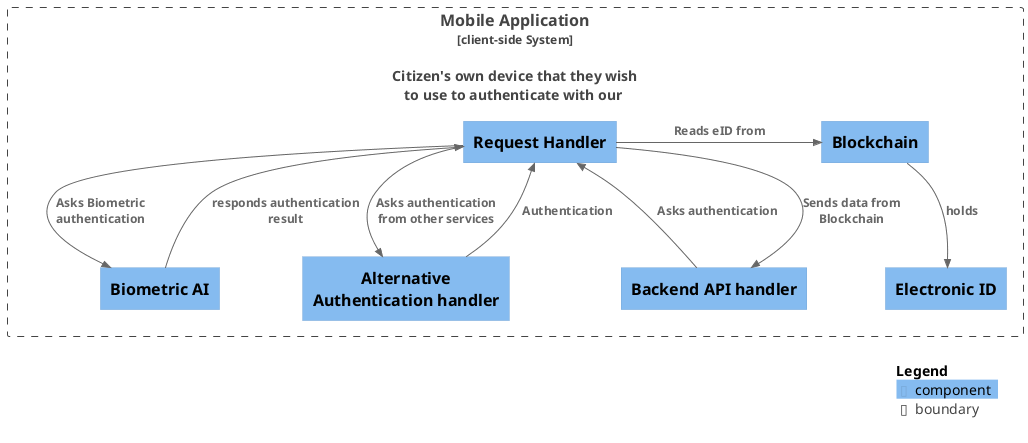

The diagram above was rendered by PlantUML. Its source (embedded in the PNG):
@startuml
!include https://raw.githubusercontent.com/plantuml-stdlib/C4-PlantUML/master/C4_Component.puml


Boundary(mobile_dev, "Mobile Application", "client-side System", "", "", "Citizen's own device that they wish to use to authenticate with our ") {

    Component(RH, "Request Handler")
    Component(Backend_API, "Backend API handler") 
    Component(Blockchain, "Blockchain")
    Component(Biometric_AI, "Biometric AI") 
    Component(eID, "Electronic ID")
    Component(AAh, "Alternative Authentication handler")

    Rel(RH, Backend_API, "Sends data from Blockchain")
    Rel(Backend_API, RH, "Asks authentication")
    Rel(Blockchain, eID, "holds")
    Rel(RH, Biometric_AI, "Asks Biometric authentication")
    Rel(Biometric_AI, RH, "responds authentication result")
    Rel_R(RH, Blockchain, "Reads eID from")
    Rel(RH, AAh, "Asks authentication from other services")
    Rel(AAh, RH, "Authentication")
}

SHOW_LEGEND()

@enduml